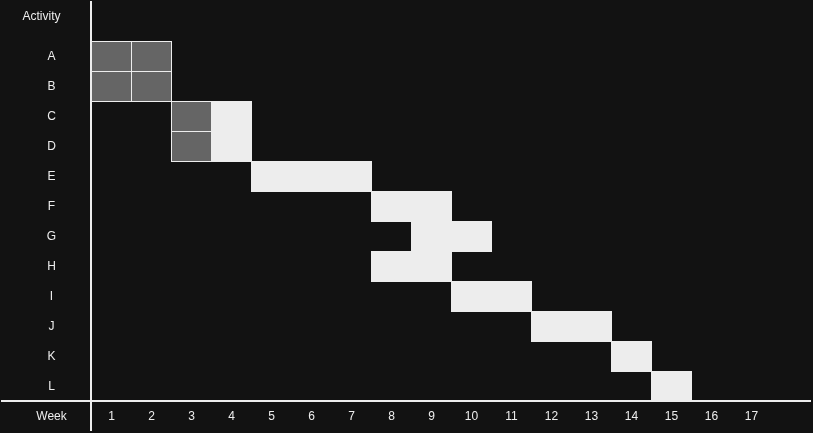

The diagram above was exported from draw.io. Its source (the exported page's mxGraphModel, read from the mxfile embedded in the PNG):
<mxGraphModel dx="1414" dy="807" grid="1" gridSize="10" guides="1" tooltips="1" connect="1" arrows="1" fold="1" page="1" pageScale="1" pageWidth="850" pageHeight="1100" background="#FFFFFF" math="0" shadow="0">
  <root>
    <mxCell id="0" />
    <mxCell id="1" parent="0" />
    <mxCell id="axis_v" edge="1" parent="1" style="endArrow=none;html=1;strokeColor=#000000;strokeWidth=2;rounded=0;" value="">
      <mxGeometry height="50" relative="1" width="50" as="geometry">
        <mxPoint x="100" y="440" as="sourcePoint" />
        <mxPoint x="100" y="10" as="targetPoint" />
      </mxGeometry>
    </mxCell>
    <mxCell id="axis_h" edge="1" parent="1" style="endArrow=none;html=1;strokeColor=#000000;strokeWidth=2;rounded=0;" value="">
      <mxGeometry height="50" relative="1" width="50" as="geometry">
        <mxPoint x="10" y="410" as="sourcePoint" />
        <mxPoint x="820" y="410" as="targetPoint" />
      </mxGeometry>
    </mxCell>
    <mxCell id="lbl_activity" parent="1" style="text;html=1;align=center;verticalAlign=middle;resizable=0;points=[];tonofade=1;fontColor=#000000;fontSize=12;fontStyle=0" value="Activity" vertex="1">
      <mxGeometry height="20" width="60" x="20" y="15" as="geometry" />
    </mxCell>
    <mxCell id="lbl_week" parent="1" style="text;html=1;align=center;verticalAlign=middle;resizable=0;points=[];fontColor=#000000;fontSize=12;fontStyle=0" value="Week" vertex="1">
      <mxGeometry height="20" width="60" x="30" y="415" as="geometry" />
    </mxCell>
    <mxCell id="lbl_A" parent="1" style="text;html=1;align=center;verticalAlign=middle;fontColor=#000000;fontSize=12;" value="A" vertex="1">
      <mxGeometry height="20" width="40" x="40" y="55" as="geometry" />
    </mxCell>
    <mxCell id="lbl_B" parent="1" style="text;html=1;align=center;verticalAlign=middle;fontColor=#000000;fontSize=12;" value="B" vertex="1">
      <mxGeometry height="20" width="40" x="40" y="85" as="geometry" />
    </mxCell>
    <mxCell id="lbl_C" parent="1" style="text;html=1;align=center;verticalAlign=middle;fontColor=#000000;fontSize=12;" value="C" vertex="1">
      <mxGeometry height="20" width="40" x="40" y="115" as="geometry" />
    </mxCell>
    <mxCell id="lbl_D" parent="1" style="text;html=1;align=center;verticalAlign=middle;fontColor=#000000;fontSize=12;" value="D" vertex="1">
      <mxGeometry height="20" width="40" x="40" y="145" as="geometry" />
    </mxCell>
    <mxCell id="lbl_E" parent="1" style="text;html=1;align=center;verticalAlign=middle;fontColor=#000000;fontSize=12;" value="E" vertex="1">
      <mxGeometry height="20" width="40" x="40" y="175" as="geometry" />
    </mxCell>
    <mxCell id="lbl_F" parent="1" style="text;html=1;align=center;verticalAlign=middle;fontColor=#000000;fontSize=12;" value="F" vertex="1">
      <mxGeometry height="20" width="40" x="40" y="205" as="geometry" />
    </mxCell>
    <mxCell id="lbl_G" parent="1" style="text;html=1;align=center;verticalAlign=middle;fontColor=#000000;fontSize=12;" value="G" vertex="1">
      <mxGeometry height="20" width="40" x="40" y="235" as="geometry" />
    </mxCell>
    <mxCell id="lbl_H" parent="1" style="text;html=1;align=center;verticalAlign=middle;fontColor=#000000;fontSize=12;" value="H" vertex="1">
      <mxGeometry height="20" width="40" x="40" y="265" as="geometry" />
    </mxCell>
    <mxCell id="lbl_I" parent="1" style="text;html=1;align=center;verticalAlign=middle;fontColor=#000000;fontSize=12;" value="I" vertex="1">
      <mxGeometry height="20" width="40" x="40" y="295" as="geometry" />
    </mxCell>
    <mxCell id="lbl_J" parent="1" style="text;html=1;align=center;verticalAlign=middle;fontColor=#000000;fontSize=12;" value="J" vertex="1">
      <mxGeometry height="20" width="40" x="40" y="325" as="geometry" />
    </mxCell>
    <mxCell id="lbl_K" parent="1" style="text;html=1;align=center;verticalAlign=middle;fontColor=#000000;fontSize=12;" value="K" vertex="1">
      <mxGeometry height="20" width="40" x="40" y="355" as="geometry" />
    </mxCell>
    <mxCell id="lbl_L" parent="1" style="text;html=1;align=center;verticalAlign=middle;fontColor=#000000;fontSize=12;" value="L" vertex="1">
      <mxGeometry height="20" width="40" x="40" y="385" as="geometry" />
    </mxCell>
    <mxCell id="w1" parent="1" style="text;html=1;align=center;verticalAlign=middle;fontColor=#000000;" value="1" vertex="1">
      <mxGeometry height="20" width="20" x="110" y="415" as="geometry" />
    </mxCell>
    <mxCell id="w2" parent="1" style="text;html=1;align=center;verticalAlign=middle;fontColor=#000000;" value="2" vertex="1">
      <mxGeometry height="20" width="20" x="150" y="415" as="geometry" />
    </mxCell>
    <mxCell id="w3" parent="1" style="text;html=1;align=center;verticalAlign=middle;fontColor=#000000;" value="3" vertex="1">
      <mxGeometry height="20" width="20" x="190" y="415" as="geometry" />
    </mxCell>
    <mxCell id="w4" parent="1" style="text;html=1;align=center;verticalAlign=middle;fontColor=#000000;" value="4" vertex="1">
      <mxGeometry height="20" width="20" x="230" y="415" as="geometry" />
    </mxCell>
    <mxCell id="w5" parent="1" style="text;html=1;align=center;verticalAlign=middle;fontColor=#000000;" value="5" vertex="1">
      <mxGeometry height="20" width="20" x="270" y="415" as="geometry" />
    </mxCell>
    <mxCell id="w6" parent="1" style="text;html=1;align=center;verticalAlign=middle;fontColor=#000000;" value="6" vertex="1">
      <mxGeometry height="20" width="20" x="310" y="415" as="geometry" />
    </mxCell>
    <mxCell id="w7" parent="1" style="text;html=1;align=center;verticalAlign=middle;fontColor=#000000;" value="7" vertex="1">
      <mxGeometry height="20" width="20" x="350" y="415" as="geometry" />
    </mxCell>
    <mxCell id="w8" parent="1" style="text;html=1;align=center;verticalAlign=middle;fontColor=#000000;" value="8" vertex="1">
      <mxGeometry height="20" width="20" x="390" y="415" as="geometry" />
    </mxCell>
    <mxCell id="w9" parent="1" style="text;html=1;align=center;verticalAlign=middle;fontColor=#000000;" value="9" vertex="1">
      <mxGeometry height="20" width="20" x="430" y="415" as="geometry" />
    </mxCell>
    <mxCell id="w10" parent="1" style="text;html=1;align=center;verticalAlign=middle;fontColor=#000000;" value="10" vertex="1">
      <mxGeometry height="20" width="20" x="470" y="415" as="geometry" />
    </mxCell>
    <mxCell id="w11" parent="1" style="text;html=1;align=center;verticalAlign=middle;fontColor=#000000;" value="11" vertex="1">
      <mxGeometry height="20" width="20" x="510" y="415" as="geometry" />
    </mxCell>
    <mxCell id="w12" parent="1" style="text;html=1;align=center;verticalAlign=middle;fontColor=#000000;" value="12" vertex="1">
      <mxGeometry height="20" width="20" x="550" y="415" as="geometry" />
    </mxCell>
    <mxCell id="w13" parent="1" style="text;html=1;align=center;verticalAlign=middle;fontColor=#000000;" value="13" vertex="1">
      <mxGeometry height="20" width="20" x="590" y="415" as="geometry" />
    </mxCell>
    <mxCell id="w14" parent="1" style="text;html=1;align=center;verticalAlign=middle;fontColor=#000000;" value="14" vertex="1">
      <mxGeometry height="20" width="20" x="630" y="415" as="geometry" />
    </mxCell>
    <mxCell id="w15" parent="1" style="text;html=1;align=center;verticalAlign=middle;fontColor=#000000;" value="15" vertex="1">
      <mxGeometry height="20" width="20" x="670" y="415" as="geometry" />
    </mxCell>
    <mxCell id="w16" parent="1" style="text;html=1;align=center;verticalAlign=middle;fontColor=#000000;" value="16" vertex="1">
      <mxGeometry height="20" width="20" x="710" y="415" as="geometry" />
    </mxCell>
    <mxCell id="w17" parent="1" style="text;html=1;align=center;verticalAlign=middle;fontColor=#000000;" value="17" vertex="1">
      <mxGeometry height="20" width="20" x="750" y="415" as="geometry" />
    </mxCell>
    <mxCell id="b_A1" parent="1" style="rounded=0;whiteSpace=wrap;html=1;fillColor=#9E9E9E;strokeColor=#000000;strokeWidth=1;" value="" vertex="1">
      <mxGeometry height="30" width="40" x="100" y="50" as="geometry" />
    </mxCell>
    <mxCell id="b_A2" parent="1" style="rounded=0;whiteSpace=wrap;html=1;fillColor=#9E9E9E;strokeColor=#000000;strokeWidth=1;" value="" vertex="1">
      <mxGeometry height="30" width="40" x="140" y="50" as="geometry" />
    </mxCell>
    <mxCell id="b_B1" parent="1" style="rounded=0;whiteSpace=wrap;html=1;fillColor=#9E9E9E;strokeColor=#000000;strokeWidth=1;" value="" vertex="1">
      <mxGeometry height="30" width="40" x="100" y="80" as="geometry" />
    </mxCell>
    <mxCell id="b_B2" parent="1" style="rounded=0;whiteSpace=wrap;html=1;fillColor=#9E9E9E;strokeColor=#000000;strokeWidth=1;" value="" vertex="1">
      <mxGeometry height="30" width="40" x="140" y="80" as="geometry" />
    </mxCell>
    <mxCell id="b_C3" parent="1" style="rounded=0;whiteSpace=wrap;html=1;fillColor=#9E9E9E;strokeColor=#000000;strokeWidth=1;" value="" vertex="1">
      <mxGeometry height="30" width="40" x="180" y="110" as="geometry" />
    </mxCell>
    <mxCell id="b_C4" parent="1" style="rounded=0;whiteSpace=wrap;html=1;fillColor=#000000;strokeColor=#000000;strokeWidth=1;" value="" vertex="1">
      <mxGeometry height="30" width="40" x="220" y="110" as="geometry" />
    </mxCell>
    <mxCell id="b_D3" parent="1" style="rounded=0;whiteSpace=wrap;html=1;fillColor=#9E9E9E;strokeColor=#000000;strokeWidth=1;" value="" vertex="1">
      <mxGeometry height="30" width="40" x="180" y="140" as="geometry" />
    </mxCell>
    <mxCell id="b_D4" parent="1" style="rounded=0;whiteSpace=wrap;html=1;fillColor=#000000;strokeColor=#000000;strokeWidth=1;" value="" vertex="1">
      <mxGeometry height="30" width="40" x="220" y="140" as="geometry" />
    </mxCell>
    <mxCell id="b_E5" parent="1" style="rounded=0;whiteSpace=wrap;html=1;fillColor=#000000;strokeColor=#000000;strokeWidth=1;" value="" vertex="1">
      <mxGeometry height="30" width="40" x="260" y="170" as="geometry" />
    </mxCell>
    <mxCell id="b_E6" parent="1" style="rounded=0;whiteSpace=wrap;html=1;fillColor=#000000;strokeColor=#000000;strokeWidth=1;" value="" vertex="1">
      <mxGeometry height="30" width="40" x="300" y="170" as="geometry" />
    </mxCell>
    <mxCell id="b_E7" parent="1" style="rounded=0;whiteSpace=wrap;html=1;fillColor=#000000;strokeColor=#000000;strokeWidth=1;" value="" vertex="1">
      <mxGeometry height="30" width="40" x="340" y="170" as="geometry" />
    </mxCell>
    <mxCell id="b_F8" parent="1" style="rounded=0;whiteSpace=wrap;html=1;fillColor=#000000;strokeColor=#000000;strokeWidth=1;" value="" vertex="1">
      <mxGeometry height="30" width="40" x="380" y="200" as="geometry" />
    </mxCell>
    <mxCell id="b_F9" parent="1" style="rounded=0;whiteSpace=wrap;html=1;fillColor=#000000;strokeColor=#000000;strokeWidth=1;" value="" vertex="1">
      <mxGeometry height="30" width="40" x="420" y="200" as="geometry" />
    </mxCell>
    <mxCell id="b_G9" parent="1" style="rounded=0;whiteSpace=wrap;html=1;fillColor=#000000;strokeColor=#000000;strokeWidth=1;" value="" vertex="1">
      <mxGeometry height="30" width="40" x="420" y="230" as="geometry" />
    </mxCell>
    <mxCell id="b_G10" parent="1" style="rounded=0;whiteSpace=wrap;html=1;fillColor=#000000;strokeColor=#000000;strokeWidth=1;" value="" vertex="1">
      <mxGeometry height="30" width="40" x="460" y="230" as="geometry" />
    </mxCell>
    <mxCell id="b_H8" parent="1" style="rounded=0;whiteSpace=wrap;html=1;fillColor=#000000;strokeColor=#000000;strokeWidth=1;" value="" vertex="1">
      <mxGeometry height="30" width="40" x="380" y="260" as="geometry" />
    </mxCell>
    <mxCell id="b_H9" parent="1" style="rounded=0;whiteSpace=wrap;html=1;fillColor=#000000;strokeColor=#000000;strokeWidth=1;" value="" vertex="1">
      <mxGeometry height="30" width="40" x="420" y="260" as="geometry" />
    </mxCell>
    <mxCell id="b_I10" parent="1" style="rounded=0;whiteSpace=wrap;html=1;fillColor=#000000;strokeColor=#000000;strokeWidth=1;" value="" vertex="1">
      <mxGeometry height="30" width="40" x="460" y="290" as="geometry" />
    </mxCell>
    <mxCell id="b_I11" parent="1" style="rounded=0;whiteSpace=wrap;html=1;fillColor=#000000;strokeColor=#000000;strokeWidth=1;" value="" vertex="1">
      <mxGeometry height="30" width="40" x="500" y="290" as="geometry" />
    </mxCell>
    <mxCell id="b_J12" parent="1" style="rounded=0;whiteSpace=wrap;html=1;fillColor=#000000;strokeColor=#000000;strokeWidth=1;" value="" vertex="1">
      <mxGeometry height="30" width="40" x="540" y="320" as="geometry" />
    </mxCell>
    <mxCell id="b_J13" parent="1" style="rounded=0;whiteSpace=wrap;html=1;fillColor=#000000;strokeColor=#000000;strokeWidth=1;" value="" vertex="1">
      <mxGeometry height="30" width="40" x="580" y="320" as="geometry" />
    </mxCell>
    <mxCell id="b_K14" parent="1" style="rounded=0;whiteSpace=wrap;html=1;fillColor=#000000;strokeColor=#000000;strokeWidth=1;" value="" vertex="1">
      <mxGeometry height="30" width="40" x="620" y="350" as="geometry" />
    </mxCell>
    <mxCell id="b_L15" parent="1" style="rounded=0;whiteSpace=wrap;html=1;fillColor=#000000;strokeColor=#000000;strokeWidth=1;" value="" vertex="1">
      <mxGeometry height="30" width="40" x="660" y="380" as="geometry" />
    </mxCell>
  </root>
</mxGraphModel>